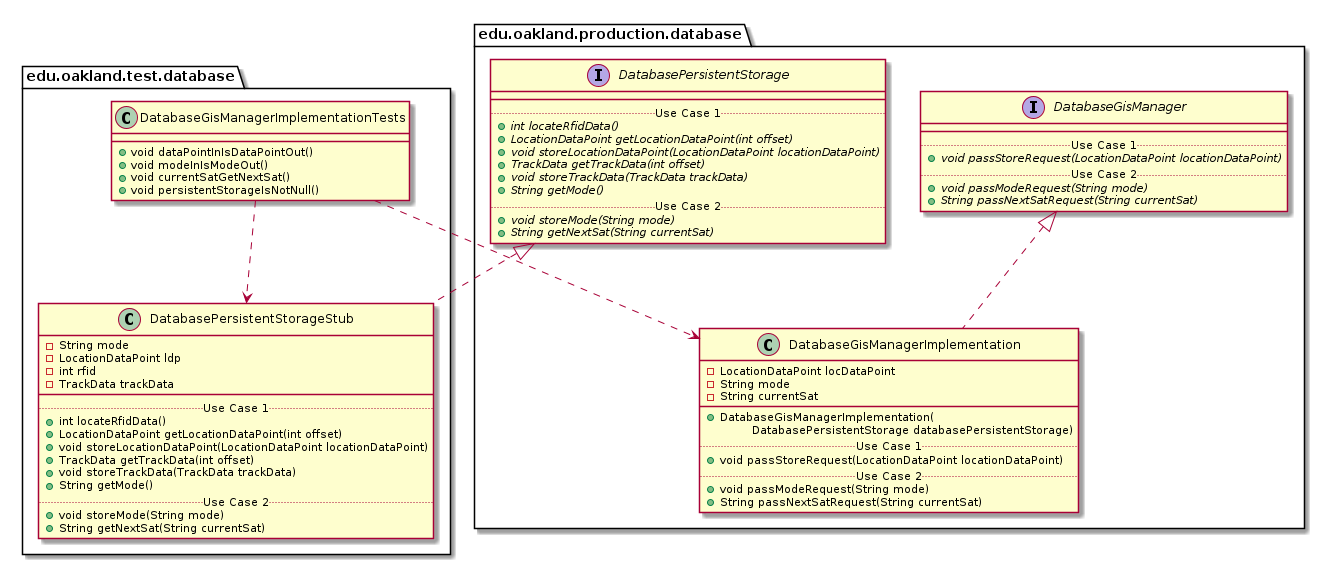

The diagram above was rendered by PlantUML. Its source (embedded in the PNG):
@startuml DatabaseGisManagerImplementationTests_Closure


package edu.oakland.test.database {
    class DatabaseGisManagerImplementationTests {
        + void dataPointInIsDataPointOut()
        + void modeInIsModeOut()
        + void currentSatGetNextSat()
        + void persistentStorageIsNotNull()
    }
}




package edu.oakland.test.database {
    class DatabasePersistentStorageStub {
        - String mode
        - LocationDataPoint ldp
        - int rfid
        - TrackData trackData
        __
        .. Use Case 1 ..
        + int locateRfidData()
        + LocationDataPoint getLocationDataPoint(int offset)
        + void storeLocationDataPoint(LocationDataPoint locationDataPoint)
        + TrackData getTrackData(int offset)
        + void storeTrackData(TrackData trackData)
        + String getMode()
        .. Use Case 2 ..
        + void storeMode(String mode)
        + String getNextSat(String currentSat)
    }
}




package edu.oakland.production.database {
    interface DatabasePersistentStorage {
        __
        .. Use Case 1 ..
        {abstract} + int locateRfidData()
        {abstract} + LocationDataPoint getLocationDataPoint(int offset)
        {abstract} + void storeLocationDataPoint(LocationDataPoint locationDataPoint)
        {abstract} + TrackData getTrackData(int offset)
        {abstract} + void storeTrackData(TrackData trackData)
        {abstract} + String getMode()
        .. Use Case 2 ..
        {abstract} + void storeMode(String mode)
        {abstract} + String getNextSat(String currentSat)
    }
}






DatabasePersistentStorageStub .up.|> DatabasePersistentStorage



DatabaseGisManagerImplementationTests ..> DatabasePersistentStorageStub



package edu.oakland.production.database {
    class DatabaseGisManagerImplementation {
        - LocationDataPoint locDataPoint
        - String mode
        - String currentSat
        __
        + DatabaseGisManagerImplementation(
        \tDatabasePersistentStorage databasePersistentStorage)
        .. Use Case 1 ..
        + void passStoreRequest(LocationDataPoint locationDataPoint)
        .. Use Case 2 ..
        + void passModeRequest(String mode)
        + String passNextSatRequest(String currentSat)
    }
}




package edu.oakland.production.database {
    interface DatabaseGisManager {
        __
        .. Use Case 1 ..
        {abstract} + void passStoreRequest(LocationDataPoint locationDataPoint)
        .. Use Case 2 ..
        {abstract} + void passModeRequest(String mode)
        {abstract} + String passNextSatRequest(String currentSat)
    }
}






DatabaseGisManagerImplementation .up.|> DatabaseGisManager





DatabaseGisManagerImplementationTests ..> DatabaseGisManagerImplementation



@enduml